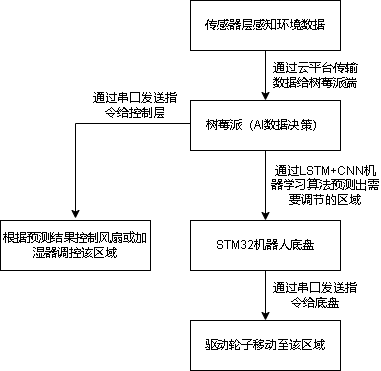

The diagram above was exported from draw.io. Its source (the exported page's mxGraphModel, read from the mxfile embedded in the PNG):
<mxGraphModel dx="941" dy="692" grid="1" gridSize="10" guides="1" tooltips="1" connect="1" arrows="1" fold="1" page="1" pageScale="1" pageWidth="827" pageHeight="1169" math="0" shadow="0">
  <root>
    <mxCell id="0" />
    <mxCell id="1" parent="0" />
    <mxCell id="pMe511JTAMhWTJ2Ki6F5-5" value="" style="edgeStyle=orthogonalEdgeStyle;rounded=0;orthogonalLoop=1;jettySize=auto;html=1;" edge="1" parent="1" source="pMe511JTAMhWTJ2Ki6F5-1" target="pMe511JTAMhWTJ2Ki6F5-2">
      <mxGeometry relative="1" as="geometry" />
    </mxCell>
    <mxCell id="pMe511JTAMhWTJ2Ki6F5-1" value="树莓派（AI数据决策）" style="rounded=0;whiteSpace=wrap;html=1;" vertex="1" parent="1">
      <mxGeometry x="320" y="220" width="150" height="50" as="geometry" />
    </mxCell>
    <mxCell id="pMe511JTAMhWTJ2Ki6F5-10" value="" style="edgeStyle=orthogonalEdgeStyle;rounded=0;orthogonalLoop=1;jettySize=auto;html=1;" edge="1" parent="1" source="pMe511JTAMhWTJ2Ki6F5-2" target="pMe511JTAMhWTJ2Ki6F5-9">
      <mxGeometry relative="1" as="geometry" />
    </mxCell>
    <mxCell id="pMe511JTAMhWTJ2Ki6F5-2" value="STM32机器人底盘" style="rounded=0;whiteSpace=wrap;html=1;" vertex="1" parent="1">
      <mxGeometry x="320" y="340" width="150" height="50" as="geometry" />
    </mxCell>
    <mxCell id="pMe511JTAMhWTJ2Ki6F5-4" value="" style="edgeStyle=orthogonalEdgeStyle;rounded=0;orthogonalLoop=1;jettySize=auto;html=1;" edge="1" parent="1" source="pMe511JTAMhWTJ2Ki6F5-3" target="pMe511JTAMhWTJ2Ki6F5-1">
      <mxGeometry relative="1" as="geometry" />
    </mxCell>
    <mxCell id="pMe511JTAMhWTJ2Ki6F5-3" value="传感器层感知环境数据" style="rounded=0;whiteSpace=wrap;html=1;" vertex="1" parent="1">
      <mxGeometry x="320" y="120" width="150" height="50" as="geometry" />
    </mxCell>
    <mxCell id="pMe511JTAMhWTJ2Ki6F5-6" value="通过云平台传输数据给树莓派端" style="text;html=1;strokeColor=none;fillColor=none;align=center;verticalAlign=middle;whiteSpace=wrap;rounded=0;" vertex="1" parent="1">
      <mxGeometry x="400" y="180" width="90" height="30" as="geometry" />
    </mxCell>
    <mxCell id="pMe511JTAMhWTJ2Ki6F5-8" value="通过LSTM+CNN机器学习算法预测出需要调节的区域" style="text;html=1;strokeColor=none;fillColor=none;align=center;verticalAlign=middle;whiteSpace=wrap;rounded=0;" vertex="1" parent="1">
      <mxGeometry x="400" y="290" width="110" height="30" as="geometry" />
    </mxCell>
    <mxCell id="pMe511JTAMhWTJ2Ki6F5-9" value="驱动轮子移动至该区域" style="rounded=0;whiteSpace=wrap;html=1;" vertex="1" parent="1">
      <mxGeometry x="320" y="440" width="150" height="50" as="geometry" />
    </mxCell>
    <mxCell id="pMe511JTAMhWTJ2Ki6F5-11" value="通过串口发送指令给底盘" style="text;html=1;strokeColor=none;fillColor=none;align=center;verticalAlign=middle;whiteSpace=wrap;rounded=0;" vertex="1" parent="1">
      <mxGeometry x="400" y="400" width="90" height="30" as="geometry" />
    </mxCell>
    <mxCell id="pMe511JTAMhWTJ2Ki6F5-12" value="根据预测结果控制风扇或加湿器调控该区域" style="rounded=0;whiteSpace=wrap;html=1;" vertex="1" parent="1">
      <mxGeometry x="130" y="340" width="150" height="50" as="geometry" />
    </mxCell>
    <mxCell id="pMe511JTAMhWTJ2Ki6F5-14" value="通过串口发送指令给控制层" style="text;html=1;strokeColor=none;fillColor=none;align=center;verticalAlign=middle;whiteSpace=wrap;rounded=0;" vertex="1" parent="1">
      <mxGeometry x="220" y="210" width="90" height="30" as="geometry" />
    </mxCell>
    <mxCell id="pMe511JTAMhWTJ2Ki6F5-16" value="" style="endArrow=classic;html=1;rounded=0;entryX=0.5;entryY=0;entryDx=0;entryDy=0;exitX=0;exitY=0.5;exitDx=0;exitDy=0;" edge="1" parent="1">
      <mxGeometry width="50" height="50" relative="1" as="geometry">
        <mxPoint x="320" y="243" as="sourcePoint" />
        <mxPoint x="205" y="338" as="targetPoint" />
        <Array as="points">
          <mxPoint x="205" y="243" />
        </Array>
      </mxGeometry>
    </mxCell>
  </root>
</mxGraphModel>